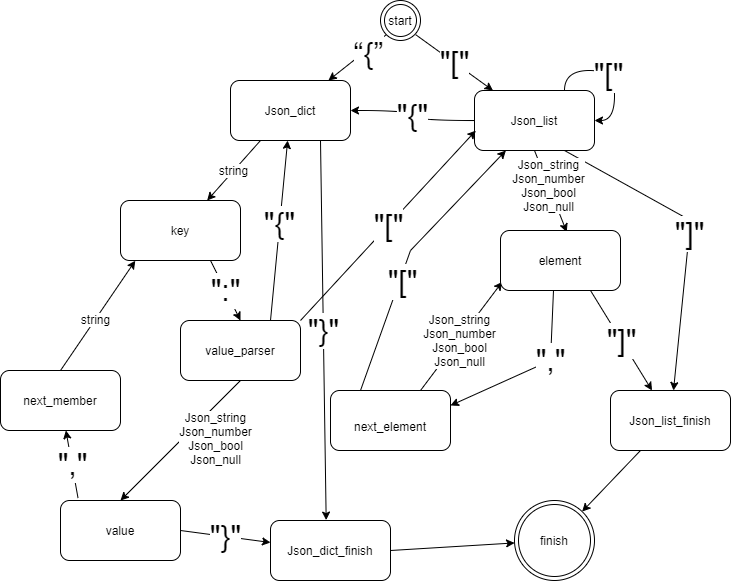

The diagram above was exported from draw.io. Its source (the exported page's mxGraphModel, read from the mxfile embedded in the PNG):
<mxGraphModel dx="1221" dy="578" grid="1" gridSize="10" guides="1" tooltips="1" connect="1" arrows="1" fold="1" page="1" pageScale="1" pageWidth="827" pageHeight="1169" math="0" shadow="0">
  <root>
    <mxCell id="0" />
    <mxCell id="1" parent="0" />
    <mxCell id="mv2lGQ4E8xEfi6vMI2wv-10" value="&quot;[&quot;" style="edgeStyle=none;rounded=0;orthogonalLoop=1;jettySize=auto;html=1;exitX=1;exitY=1;exitDx=0;exitDy=0;jumpSize=14;jumpStyle=none;horizontal=1;fontStyle=0;fontSize=30;" edge="1" parent="1" target="mv2lGQ4E8xEfi6vMI2wv-8">
      <mxGeometry relative="1" as="geometry">
        <mxPoint x="445.14213562372515" y="194.14213562372504" as="sourcePoint" />
        <mxPoint x="521" y="240" as="targetPoint" />
      </mxGeometry>
    </mxCell>
    <mxCell id="mv2lGQ4E8xEfi6vMI2wv-12" style="edgeStyle=none;rounded=0;orthogonalLoop=1;jettySize=auto;html=1;exitX=0;exitY=1;exitDx=0;exitDy=0;fontSize=16;" edge="1" parent="1" source="mv2lGQ4E8xEfi6vMI2wv-1" target="mv2lGQ4E8xEfi6vMI2wv-7">
      <mxGeometry relative="1" as="geometry" />
    </mxCell>
    <mxCell id="mv2lGQ4E8xEfi6vMI2wv-13" value="“{”" style="edgeLabel;html=1;align=center;verticalAlign=middle;resizable=0;points=[];fontSize=30;" vertex="1" connectable="0" parent="mv2lGQ4E8xEfi6vMI2wv-12">
      <mxGeometry x="-0.289" y="3" relative="1" as="geometry">
        <mxPoint as="offset" />
      </mxGeometry>
    </mxCell>
    <mxCell id="mv2lGQ4E8xEfi6vMI2wv-1" value="start" style="ellipse;shape=doubleEllipse;whiteSpace=wrap;html=1;aspect=fixed;" vertex="1" parent="1">
      <mxGeometry x="410" y="160" width="40" height="40" as="geometry" />
    </mxCell>
    <mxCell id="mv2lGQ4E8xEfi6vMI2wv-15" value="string" style="edgeStyle=none;rounded=0;jumpStyle=none;jumpSize=14;orthogonalLoop=1;jettySize=auto;html=1;exitX=0.25;exitY=1;exitDx=0;exitDy=0;fontSize=12;strokeWidth=1;" edge="1" parent="1" source="mv2lGQ4E8xEfi6vMI2wv-7" target="mv2lGQ4E8xEfi6vMI2wv-14">
      <mxGeometry relative="1" as="geometry" />
    </mxCell>
    <mxCell id="mv2lGQ4E8xEfi6vMI2wv-33" value="&quot;}&quot;" style="edgeStyle=none;rounded=0;jumpStyle=none;jumpSize=14;orthogonalLoop=1;jettySize=auto;html=1;exitX=0.75;exitY=1;exitDx=0;exitDy=0;entryX=0.464;entryY=-0.007;entryDx=0;entryDy=0;entryPerimeter=0;fontSize=30;strokeWidth=1;" edge="1" parent="1" source="mv2lGQ4E8xEfi6vMI2wv-7" target="mv2lGQ4E8xEfi6vMI2wv-31">
      <mxGeometry relative="1" as="geometry" />
    </mxCell>
    <mxCell id="mv2lGQ4E8xEfi6vMI2wv-7" value="Json_dict" style="rounded=1;whiteSpace=wrap;html=1;" vertex="1" parent="1">
      <mxGeometry x="260" y="240" width="120" height="60" as="geometry" />
    </mxCell>
    <mxCell id="mv2lGQ4E8xEfi6vMI2wv-38" value="&quot;{&quot;" style="edgeStyle=orthogonalEdgeStyle;curved=1;rounded=0;jumpStyle=none;jumpSize=14;orthogonalLoop=1;jettySize=auto;html=1;exitX=0;exitY=0.5;exitDx=0;exitDy=0;entryX=1;entryY=0.5;entryDx=0;entryDy=0;fontSize=30;strokeWidth=1;" edge="1" parent="1" source="mv2lGQ4E8xEfi6vMI2wv-8" target="mv2lGQ4E8xEfi6vMI2wv-7">
      <mxGeometry relative="1" as="geometry" />
    </mxCell>
    <mxCell id="mv2lGQ4E8xEfi6vMI2wv-43" value="&quot;]&quot;" style="edgeStyle=none;rounded=0;jumpStyle=none;jumpSize=14;orthogonalLoop=1;jettySize=auto;html=1;exitX=0.75;exitY=1;exitDx=0;exitDy=0;fontSize=30;strokeWidth=1;" edge="1" parent="1" source="mv2lGQ4E8xEfi6vMI2wv-8" target="mv2lGQ4E8xEfi6vMI2wv-42">
      <mxGeometry relative="1" as="geometry">
        <Array as="points">
          <mxPoint x="720" y="380" />
        </Array>
      </mxGeometry>
    </mxCell>
    <mxCell id="mv2lGQ4E8xEfi6vMI2wv-48" style="edgeStyle=none;rounded=0;jumpStyle=none;jumpSize=14;orthogonalLoop=1;jettySize=auto;html=1;exitX=0.5;exitY=1;exitDx=0;exitDy=0;entryX=0.552;entryY=0.025;entryDx=0;entryDy=0;entryPerimeter=0;fontSize=12;strokeWidth=1;" edge="1" parent="1" source="mv2lGQ4E8xEfi6vMI2wv-8" target="mv2lGQ4E8xEfi6vMI2wv-39">
      <mxGeometry relative="1" as="geometry" />
    </mxCell>
    <mxCell id="mv2lGQ4E8xEfi6vMI2wv-49" value="Json_string&lt;br&gt;Json_number&lt;br&gt;Json_bool&lt;br&gt;Json_null" style="edgeLabel;html=1;align=center;verticalAlign=middle;resizable=0;points=[];fontSize=12;" vertex="1" connectable="0" parent="mv2lGQ4E8xEfi6vMI2wv-48">
      <mxGeometry x="-0.1648" relative="1" as="geometry">
        <mxPoint as="offset" />
      </mxGeometry>
    </mxCell>
    <mxCell id="mv2lGQ4E8xEfi6vMI2wv-8" value="Json_list" style="rounded=1;whiteSpace=wrap;html=1;" vertex="1" parent="1">
      <mxGeometry x="504" y="250" width="120" height="60" as="geometry" />
    </mxCell>
    <mxCell id="mv2lGQ4E8xEfi6vMI2wv-17" value="&quot;:&quot;" style="edgeStyle=none;rounded=0;jumpStyle=none;jumpSize=14;orthogonalLoop=1;jettySize=auto;html=1;exitX=0.75;exitY=1;exitDx=0;exitDy=0;entryX=0.5;entryY=0;entryDx=0;entryDy=0;fontSize=30;strokeWidth=1;" edge="1" parent="1" source="mv2lGQ4E8xEfi6vMI2wv-14" target="mv2lGQ4E8xEfi6vMI2wv-16">
      <mxGeometry relative="1" as="geometry" />
    </mxCell>
    <mxCell id="mv2lGQ4E8xEfi6vMI2wv-14" value="key" style="rounded=1;whiteSpace=wrap;html=1;fontSize=12;align=center;" vertex="1" parent="1">
      <mxGeometry x="150" y="360" width="120" height="60" as="geometry" />
    </mxCell>
    <mxCell id="mv2lGQ4E8xEfi6vMI2wv-18" style="edgeStyle=none;rounded=0;jumpStyle=none;jumpSize=14;orthogonalLoop=1;jettySize=auto;html=1;exitX=0.75;exitY=0;exitDx=0;exitDy=0;fontSize=30;strokeWidth=1;" edge="1" parent="1" source="mv2lGQ4E8xEfi6vMI2wv-16" target="mv2lGQ4E8xEfi6vMI2wv-7">
      <mxGeometry relative="1" as="geometry" />
    </mxCell>
    <mxCell id="mv2lGQ4E8xEfi6vMI2wv-19" value="&quot;{&quot;" style="edgeLabel;html=1;align=center;verticalAlign=middle;resizable=0;points=[];fontSize=30;" vertex="1" connectable="0" parent="mv2lGQ4E8xEfi6vMI2wv-18">
      <mxGeometry x="0.0864" y="1" relative="1" as="geometry">
        <mxPoint as="offset" />
      </mxGeometry>
    </mxCell>
    <mxCell id="mv2lGQ4E8xEfi6vMI2wv-23" style="edgeStyle=none;rounded=0;jumpStyle=none;jumpSize=14;orthogonalLoop=1;jettySize=auto;html=1;exitX=0.5;exitY=1;exitDx=0;exitDy=0;entryX=0.5;entryY=0;entryDx=0;entryDy=0;fontSize=12;strokeWidth=1;" edge="1" parent="1" source="mv2lGQ4E8xEfi6vMI2wv-16" target="mv2lGQ4E8xEfi6vMI2wv-22">
      <mxGeometry relative="1" as="geometry" />
    </mxCell>
    <mxCell id="mv2lGQ4E8xEfi6vMI2wv-24" value="Json_string&lt;br&gt;Json_number&lt;br&gt;Json_bool&lt;br&gt;Json_null" style="edgeLabel;html=1;align=center;verticalAlign=middle;resizable=0;points=[];fontSize=12;" vertex="1" connectable="0" parent="mv2lGQ4E8xEfi6vMI2wv-23">
      <mxGeometry x="-0.5635" y="-1" relative="1" as="geometry">
        <mxPoint x="1" y="32" as="offset" />
      </mxGeometry>
    </mxCell>
    <mxCell id="mv2lGQ4E8xEfi6vMI2wv-25" value="&quot;[&quot;" style="edgeStyle=none;rounded=0;jumpStyle=none;jumpSize=14;orthogonalLoop=1;jettySize=auto;html=1;exitX=1;exitY=0;exitDx=0;exitDy=0;entryX=0.011;entryY=0.668;entryDx=0;entryDy=0;entryPerimeter=0;fontSize=30;strokeWidth=1;" edge="1" parent="1" source="mv2lGQ4E8xEfi6vMI2wv-16" target="mv2lGQ4E8xEfi6vMI2wv-8">
      <mxGeometry relative="1" as="geometry" />
    </mxCell>
    <mxCell id="mv2lGQ4E8xEfi6vMI2wv-16" value="value_parser" style="rounded=1;whiteSpace=wrap;html=1;fontSize=12;align=center;" vertex="1" parent="1">
      <mxGeometry x="210" y="480" width="120" height="60" as="geometry" />
    </mxCell>
    <mxCell id="mv2lGQ4E8xEfi6vMI2wv-27" value="&quot;,&quot;" style="edgeStyle=none;rounded=0;jumpStyle=none;jumpSize=14;orthogonalLoop=1;jettySize=auto;html=1;fontSize=30;strokeWidth=1;exitX=0.146;exitY=-0.041;exitDx=0;exitDy=0;exitPerimeter=0;" edge="1" parent="1" source="mv2lGQ4E8xEfi6vMI2wv-22" target="mv2lGQ4E8xEfi6vMI2wv-28">
      <mxGeometry relative="1" as="geometry">
        <mxPoint x="140" y="670" as="sourcePoint" />
        <mxPoint x="180.0000000000001" y="790" as="targetPoint" />
      </mxGeometry>
    </mxCell>
    <mxCell id="mv2lGQ4E8xEfi6vMI2wv-32" value="&quot;}&quot;" style="edgeStyle=none;rounded=0;jumpStyle=none;jumpSize=14;orthogonalLoop=1;jettySize=auto;html=1;exitX=1;exitY=0.5;exitDx=0;exitDy=0;fontSize=30;strokeWidth=1;" edge="1" parent="1" source="mv2lGQ4E8xEfi6vMI2wv-22" target="mv2lGQ4E8xEfi6vMI2wv-31">
      <mxGeometry relative="1" as="geometry" />
    </mxCell>
    <mxCell id="mv2lGQ4E8xEfi6vMI2wv-22" value="value" style="rounded=1;whiteSpace=wrap;html=1;fontSize=12;align=center;" vertex="1" parent="1">
      <mxGeometry x="90" y="660" width="120" height="60" as="geometry" />
    </mxCell>
    <mxCell id="mv2lGQ4E8xEfi6vMI2wv-29" style="edgeStyle=none;rounded=0;jumpStyle=none;jumpSize=14;orthogonalLoop=1;jettySize=auto;html=1;exitX=0.5;exitY=0;exitDx=0;exitDy=0;entryX=0.123;entryY=1.004;entryDx=0;entryDy=0;entryPerimeter=0;fontSize=12;strokeWidth=1;" edge="1" parent="1" source="mv2lGQ4E8xEfi6vMI2wv-28" target="mv2lGQ4E8xEfi6vMI2wv-14">
      <mxGeometry relative="1" as="geometry" />
    </mxCell>
    <mxCell id="mv2lGQ4E8xEfi6vMI2wv-30" value="string" style="edgeLabel;html=1;align=center;verticalAlign=middle;resizable=0;points=[];fontSize=12;" vertex="1" connectable="0" parent="mv2lGQ4E8xEfi6vMI2wv-29">
      <mxGeometry x="-0.0625" y="1" relative="1" as="geometry">
        <mxPoint as="offset" />
      </mxGeometry>
    </mxCell>
    <mxCell id="mv2lGQ4E8xEfi6vMI2wv-28" value="next_member" style="rounded=1;whiteSpace=wrap;html=1;fontSize=12;align=center;" vertex="1" parent="1">
      <mxGeometry x="30" y="530" width="120" height="60" as="geometry" />
    </mxCell>
    <mxCell id="mv2lGQ4E8xEfi6vMI2wv-54" style="edgeStyle=none;rounded=0;jumpStyle=none;jumpSize=14;orthogonalLoop=1;jettySize=auto;html=1;exitX=1;exitY=0.5;exitDx=0;exitDy=0;fontSize=12;strokeWidth=1;" edge="1" parent="1" source="mv2lGQ4E8xEfi6vMI2wv-31" target="mv2lGQ4E8xEfi6vMI2wv-52">
      <mxGeometry relative="1" as="geometry" />
    </mxCell>
    <mxCell id="mv2lGQ4E8xEfi6vMI2wv-31" value="Json_dict_finish" style="rounded=1;whiteSpace=wrap;html=1;fontSize=12;align=center;" vertex="1" parent="1">
      <mxGeometry x="300" y="680" width="120" height="60" as="geometry" />
    </mxCell>
    <mxCell id="mv2lGQ4E8xEfi6vMI2wv-45" style="edgeStyle=none;rounded=0;jumpStyle=none;jumpSize=14;orthogonalLoop=1;jettySize=auto;html=1;exitX=0.25;exitY=0;exitDx=0;exitDy=0;fontSize=30;strokeWidth=1;" edge="1" parent="1" source="mv2lGQ4E8xEfi6vMI2wv-34" target="mv2lGQ4E8xEfi6vMI2wv-8">
      <mxGeometry relative="1" as="geometry">
        <Array as="points">
          <mxPoint x="440" y="410" />
        </Array>
      </mxGeometry>
    </mxCell>
    <mxCell id="mv2lGQ4E8xEfi6vMI2wv-46" value="&quot;[&quot;" style="edgeLabel;html=1;align=center;verticalAlign=middle;resizable=0;points=[];fontSize=30;" vertex="1" connectable="0" parent="mv2lGQ4E8xEfi6vMI2wv-45">
      <mxGeometry x="-0.1849" y="-2" relative="1" as="geometry">
        <mxPoint as="offset" />
      </mxGeometry>
    </mxCell>
    <mxCell id="mv2lGQ4E8xEfi6vMI2wv-47" style="edgeStyle=none;rounded=0;jumpStyle=none;jumpSize=14;orthogonalLoop=1;jettySize=auto;html=1;exitX=0.75;exitY=0;exitDx=0;exitDy=0;fontSize=30;strokeWidth=1;entryX=0.014;entryY=0.857;entryDx=0;entryDy=0;entryPerimeter=0;" edge="1" parent="1" source="mv2lGQ4E8xEfi6vMI2wv-34" target="mv2lGQ4E8xEfi6vMI2wv-39">
      <mxGeometry relative="1" as="geometry" />
    </mxCell>
    <mxCell id="mv2lGQ4E8xEfi6vMI2wv-34" value="&lt;font size=&quot;1&quot;&gt;next_element&lt;/font&gt;" style="rounded=1;whiteSpace=wrap;html=1;fontSize=30;align=center;" vertex="1" parent="1">
      <mxGeometry x="360" y="550" width="120" height="60" as="geometry" />
    </mxCell>
    <mxCell id="mv2lGQ4E8xEfi6vMI2wv-36" style="edgeStyle=orthogonalEdgeStyle;curved=1;rounded=0;jumpStyle=none;jumpSize=14;orthogonalLoop=1;jettySize=auto;html=1;exitX=0.75;exitY=0;exitDx=0;exitDy=0;entryX=1;entryY=0.5;entryDx=0;entryDy=0;fontSize=30;strokeWidth=1;" edge="1" parent="1" source="mv2lGQ4E8xEfi6vMI2wv-8" target="mv2lGQ4E8xEfi6vMI2wv-8">
      <mxGeometry relative="1" as="geometry" />
    </mxCell>
    <mxCell id="mv2lGQ4E8xEfi6vMI2wv-37" value="&quot;[&quot;" style="edgeLabel;html=1;align=center;verticalAlign=middle;resizable=0;points=[];fontSize=30;" vertex="1" connectable="0" parent="mv2lGQ4E8xEfi6vMI2wv-36">
      <mxGeometry x="-0.1067" y="-3" relative="1" as="geometry">
        <mxPoint as="offset" />
      </mxGeometry>
    </mxCell>
    <mxCell id="mv2lGQ4E8xEfi6vMI2wv-41" value="&quot;,&quot;" style="edgeStyle=none;rounded=0;jumpStyle=none;jumpSize=14;orthogonalLoop=1;jettySize=auto;html=1;exitX=0.442;exitY=0.981;exitDx=0;exitDy=0;entryX=1;entryY=0.25;entryDx=0;entryDy=0;fontSize=30;strokeWidth=1;exitPerimeter=0;" edge="1" parent="1" source="mv2lGQ4E8xEfi6vMI2wv-39" target="mv2lGQ4E8xEfi6vMI2wv-34">
      <mxGeometry x="-0.2126" relative="1" as="geometry">
        <Array as="points">
          <mxPoint x="580" y="520" />
        </Array>
        <mxPoint as="offset" />
      </mxGeometry>
    </mxCell>
    <mxCell id="mv2lGQ4E8xEfi6vMI2wv-44" value="&quot;]&quot;" style="edgeStyle=none;rounded=0;jumpStyle=none;jumpSize=14;orthogonalLoop=1;jettySize=auto;html=1;exitX=0.75;exitY=1;exitDx=0;exitDy=0;fontSize=30;strokeWidth=1;" edge="1" parent="1" source="mv2lGQ4E8xEfi6vMI2wv-39" target="mv2lGQ4E8xEfi6vMI2wv-42">
      <mxGeometry relative="1" as="geometry" />
    </mxCell>
    <mxCell id="mv2lGQ4E8xEfi6vMI2wv-39" value="element" style="rounded=1;whiteSpace=wrap;html=1;fontSize=12;align=center;" vertex="1" parent="1">
      <mxGeometry x="530" y="390" width="120" height="60" as="geometry" />
    </mxCell>
    <mxCell id="mv2lGQ4E8xEfi6vMI2wv-53" style="edgeStyle=none;rounded=0;jumpStyle=none;jumpSize=14;orthogonalLoop=1;jettySize=auto;html=1;exitX=0.25;exitY=1;exitDx=0;exitDy=0;fontSize=12;strokeWidth=1;" edge="1" parent="1" source="mv2lGQ4E8xEfi6vMI2wv-42" target="mv2lGQ4E8xEfi6vMI2wv-52">
      <mxGeometry relative="1" as="geometry" />
    </mxCell>
    <mxCell id="mv2lGQ4E8xEfi6vMI2wv-42" value="&lt;font style=&quot;font-size: 12px&quot;&gt;Json_list_finish&lt;/font&gt;" style="rounded=1;whiteSpace=wrap;html=1;fontSize=12;align=center;" vertex="1" parent="1">
      <mxGeometry x="640" y="550" width="120" height="60" as="geometry" />
    </mxCell>
    <mxCell id="mv2lGQ4E8xEfi6vMI2wv-50" value="&lt;span style=&quot;background-color: rgb(255 , 255 , 255)&quot;&gt;Json_string&lt;/span&gt;&lt;br&gt;&lt;span style=&quot;background-color: rgb(255 , 255 , 255)&quot;&gt;Json_number&lt;/span&gt;&lt;br&gt;&lt;span style=&quot;background-color: rgb(255 , 255 , 255)&quot;&gt;Json_bool&lt;/span&gt;&lt;br&gt;&lt;span style=&quot;background-color: rgb(255 , 255 , 255)&quot;&gt;Json_null&lt;/span&gt;" style="text;html=1;align=center;verticalAlign=middle;resizable=0;points=[];autosize=1;strokeColor=none;fillColor=none;fontSize=12;" vertex="1" parent="1">
      <mxGeometry x="444" y="470" width="90" height="60" as="geometry" />
    </mxCell>
    <mxCell id="mv2lGQ4E8xEfi6vMI2wv-52" value="finish" style="ellipse;shape=doubleEllipse;whiteSpace=wrap;html=1;aspect=fixed;fontSize=12;align=center;" vertex="1" parent="1">
      <mxGeometry x="544" y="660" width="80" height="80" as="geometry" />
    </mxCell>
  </root>
</mxGraphModel>